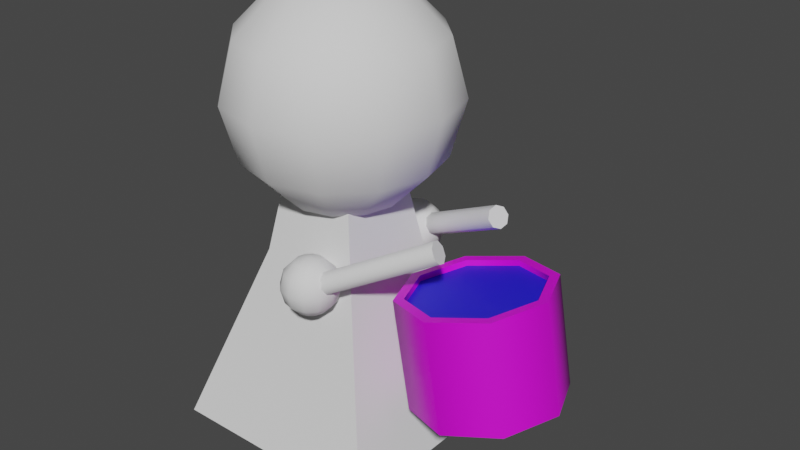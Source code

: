 # Source: Drummer.blend  (saved by Blender 3.6.13; exported with 4.5.12 LTS)
import bpy
from mathutils import Matrix  # noqa: F401  (used for matrix-valued properties, if any)

bpy.ops.wm.read_factory_settings(use_empty=True)
scene = bpy.context.scene
scene.name = 'Scene'

# ---- collections
col_collection = bpy.data.collections.new('Collection'); scene.collection.children.link(col_collection)

# ---- materials (node trees are filled in below, after node groups)
mat_material_1 = bpy.data.materials.new('Material 1')
mat_material_1.alpha_threshold = 0.0
mat_material_1.use_transparent_shadow = False
mat_material_1.roughness = 0.5
mat_material_1.line_color = (0.0, 0.0, 0.0, 1.0)
mat_material_2 = bpy.data.materials.new('Material 2')
mat_material_2.use_transparent_shadow = False

# ---- node groups
ng_auto_smooth = bpy.data.node_groups.new('Auto Smooth', 'GeometryNodeTree')
_s = ng_auto_smooth.interface.new_socket(name='Geometry', in_out='OUTPUT', socket_type='NodeSocketGeometry')
_s = ng_auto_smooth.interface.new_socket(name='Geometry', in_out='INPUT', socket_type='NodeSocketGeometry')
_s = ng_auto_smooth.interface.new_socket(name='Angle', in_out='INPUT', socket_type='NodeSocketFloat')
_s.subtype = 'ANGLE'
_s.min_value = 0.0
_s.max_value = 3.142
ng_auto_smooth.is_modifier = True
_N = ng_auto_smooth.nodes; _L = ng_auto_smooth.links
n0 = _N.new('NodeGroupOutput'); n0.name = 'Group Output'; n0.location = (480, -100)
n1 = _N.new('NodeGroupInput'); n1.name = 'Group Input'; n1.location = (-420, -300)
n2 = _N.new('NodeGroupInput'); n2.name = 'Group Input.001'; n2.location = (-60, -100)
n3 = _N.new('GeometryNodeSetShadeSmooth'); n3.name = 'Set Shade Smooth'; n3.location = (120, -100)
n3.domain = 'EDGE'
n4 = _N.new('GeometryNodeSetShadeSmooth'); n4.name = 'Set Shade Smooth.001'; n4.location = (300, -100)
n5 = _N.new('GeometryNodeInputMeshEdgeAngle'); n5.name = 'Edge Angle'; n5.location = (-420, -220)
n6 = _N.new('GeometryNodeInputEdgeSmooth'); n6.name = 'Is Edge Smooth'; n6.location = (-60, -160)
n7 = _N.new('GeometryNodeInputShadeSmooth'); n7.name = 'Is Face Smooth'; n7.location = (-240, -340)
n8 = _N.new('FunctionNodeBooleanMath'); n8.name = 'Boolean Math'; n8.location = (-60, -220)
n9 = _N.new('FunctionNodeCompare'); n9.name = 'Compare'; n9.location = (-240, -180)
n9.operation = 'LESS_EQUAL'
_L.new(n5.outputs[0], n9.inputs[0])
_L.new(n4.outputs[0], n0.inputs[0])
_L.new(n1.outputs[1], n9.inputs[1])
_L.new(n9.outputs[0], n8.inputs[0])
_L.new(n7.outputs[0], n8.inputs[1])
_L.new(n2.outputs[0], n3.inputs[0])
_L.new(n6.outputs[0], n3.inputs[1])
_L.new(n3.outputs[0], n4.inputs[0])
_L.new(n8.outputs[0], n3.inputs[2])
n0.is_active_output = True

# ---- material node trees
mat_material_1.use_nodes = True; mat_material_1.node_tree.nodes.clear()
_N = mat_material_1.node_tree.nodes; _L = mat_material_1.node_tree.links
n0 = _N.new('ShaderNodeOutputMaterial'); n0.name = 'Material Output'; n0.location = (300, 300)
n1 = _N.new('ShaderNodeBsdfPrincipled'); n1.name = 'Principled BSDF'; n1.location = (10, 300)
n1.distribution = 'GGX'
n1.subsurface_method = 'RANDOM_WALK_SKIN'
n1.inputs[0].default_value = (0.01564, 0.01017, 0.8, 1.0)
n1.inputs[3].default_value = 1.45
n1.inputs[27].default_value = (0.0, 0.0, 0.0, 1.0)
n1.inputs[28].default_value = 1.0
_L.new(n1.outputs[0], n0.inputs[0])
n0.is_active_output = True
mat_material_2.use_nodes = True; mat_material_2.node_tree.nodes.clear()
_N = mat_material_2.node_tree.nodes; _L = mat_material_2.node_tree.links
n0 = _N.new('ShaderNodeBsdfPrincipled'); n0.name = 'Principled BSDF'; n0.location = (10, 300)
n0.distribution = 'GGX'
n0.subsurface_method = 'RANDOM_WALK_SKIN'
n0.inputs[0].default_value = (0.7812, 0.001468, 0.8, 1.0)
n0.inputs[3].default_value = 1.45
n0.inputs[27].default_value = (0.0, 0.0, 0.0, 1.0)
n0.inputs[28].default_value = 1.0
n1 = _N.new('ShaderNodeOutputMaterial'); n1.name = 'Material Output'; n1.location = (300, 300)
_L.new(n0.outputs[0], n1.inputs[0])
n1.is_active_output = True

# ---- world
world_world = bpy.data.worlds.new('World'); scene.world = world_world
world_world.use_nodes = True; world_world.node_tree.nodes.clear()
_N = world_world.node_tree.nodes; _L = world_world.node_tree.links
n0 = _N.new('ShaderNodeOutputWorld'); n0.name = 'World Output'; n0.location = (300, 300)
n1 = _N.new('ShaderNodeBackground'); n1.name = 'Background'; n1.location = (10, 300)
n1.inputs[0].default_value = (0.05088, 0.05088, 0.05088, 1.0)
_L.new(n1.outputs[0], n0.inputs[0])
n0.is_active_output = True
world_world.color = (0.05088, 0.05088, 0.05088)
world_world.use_sun_shadow = False
world_world.sun_shadow_jitter_overblur = 0.0

# ---- meshes
me_cube_001 = bpy.data.meshes.new('Cube.001')
me_cube_001.from_pydata([(-1.0, -1.0, 0.0), (-0.3136, -0.3136, 2.465), (-1.0, 1.0, 0.0), (-0.3136, 0.3136, 2.465), (1.0, -1.0, 0.0), (0.3136, -0.3136, 2.465), (1.0, 1.0, 0.0), (0.3136, 0.3136, 2.465), (-0.4609, -0.4609, 1.613), (-0.4609, 0.4609, 1.613), (0.4609, 0.4609, 1.613), (0.4609, -0.4609, 1.613)], [], [(8, 1, 3, 9), (9, 3, 7, 10), (10, 7, 5, 11), (11, 5, 1, 8), (2, 6, 4, 0), (7, 3, 1, 5), (4, 11, 8, 0), (6, 10, 11, 4), (2, 9, 10, 6), (0, 8, 9, 2)])
me_cube_001.polygons.foreach_set('use_smooth', [True] * 10)
_uv = me_cube_001.uv_layers.new(name='UVMap')
_uv.uv.foreach_set('vector', [0.5, 0.0, 0.625, 0.0, 0.625, 0.25, 0.5, 0.25, 0.5, 0.25, 0.625, 0.25, 0.625, 0.5, 0.5, 0.5, 0.5, 0.5, 0.625, 0.5, 0.625, 0.75, 0.5, 0.75, 0.5, 0.75, 0.625, 0.75, 0.625, 1.0, 0.5, 1.0, 0.125, 0.5, 0.375, 0.5, 0.375, 0.75, 0.125, 0.75, 0.625, 0.5, 0.875, 0.5, 0.875, 0.75, 0.625, 0.75, 0.375, 0.75, 0.5, 0.75, 0.5, 1.0, 0.375, 1.0, 0.375, 0.5, 0.5, 0.5, 0.5, 0.75, 0.375, 0.75, 0.375, 0.25, 0.5, 0.25, 0.5, 0.5, 0.375, 0.5, 0.375, 0.0, 0.5, 0.0, 0.5, 0.25, 0.375, 0.25])
me_cube_001.update()
me_sphere = bpy.data.meshes.new('Sphere')
me_sphere.from_pydata([(0.0, 0.866, 3.5), (0.0, 0.866, 2.5), (0.25, 0.433, 3.866), (0.433, 0.75, 3.5), (0.5, 0.866, 3.0), (0.433, 0.75, 2.5), (0.25, 0.433, 2.134), (0.433, 0.25, 3.866), (0.75, 0.433, 3.5), (0.866, 0.5, 3.0), (0.75, 0.433, 2.5), (0.433, 0.25, 2.134), (0.5, 0.0, 3.866), (0.866, -2.98e-08, 3.5), (1.0, 0.0, 3.0), (0.866, -2.98e-08, 2.5), (0.5, 0.0, 2.134), (0.433, -0.25, 3.866), (0.75, -0.433, 3.5), (0.866, -0.5, 3.0), (0.75, -0.433, 2.5), (0.433, -0.25, 2.134), (0.25, -0.433, 3.866), (0.433, -0.75, 3.5), (0.5, -0.866, 3.0), (0.433, -0.75, 2.5), (0.25, -0.433, 2.134), (0.0, -0.5, 3.866), (-8.941e-08, -0.866, 3.5), (0.0, -1.0, 3.0), (-8.941e-08, -0.866, 2.5), (0.0, -0.5, 2.134), (0.0, 0.0, 4.0), (-0.25, -0.433, 3.866), (-0.433, -0.75, 3.5), (-0.5, -0.866, 3.0), (-0.433, -0.75, 2.5), (-0.25, -0.433, 2.134), (0.0, 0.0, 2.0), (-0.433, -0.25, 3.866), (-0.75, -0.433, 3.5), (-0.866, -0.5, 3.0), (-0.75, -0.433, 2.5), (-0.433, -0.25, 2.134), (-0.5, 0.0, 3.866), (-0.866, 8.941e-08, 3.5), (-1.0, 0.0, 3.0), (-0.866, 8.941e-08, 2.5), (-0.5, 0.0, 2.134), (-0.433, 0.25, 3.866), (-0.75, 0.433, 3.5), (-0.866, 0.5, 3.0), (-0.75, 0.433, 2.5), (-0.433, 0.25, 2.134), (-0.25, 0.433, 3.866), (-0.433, 0.75, 3.5), (-0.5, 0.866, 3.0), (-0.433, 0.75, 2.5), (-0.25, 0.433, 2.134), (0.0, 0.5, 3.866), (0.0, 1.0, 3.0), (0.0, 0.5, 2.134)], [], [(38, 61, 6), (1, 60, 4, 5), (0, 59, 2, 3), (61, 1, 5, 6), (60, 0, 3, 4), (59, 32, 2), (6, 5, 10, 11), (4, 3, 8, 9), (2, 32, 7), (38, 6, 11), (5, 4, 9, 10), (3, 2, 7, 8), (11, 10, 15, 16), (9, 8, 13, 14), (7, 32, 12), (38, 11, 16), (10, 9, 14, 15), (8, 7, 12, 13), (16, 15, 20, 21), (14, 13, 18, 19), (12, 32, 17), (38, 16, 21), (15, 14, 19, 20), (13, 12, 17, 18), (21, 20, 25, 26), (19, 18, 23, 24), (17, 32, 22), (38, 21, 26), (20, 19, 24, 25), (18, 17, 22, 23), (24, 23, 28, 29), (22, 32, 27), (38, 26, 31), (25, 24, 29, 30), (23, 22, 27, 28), (26, 25, 30, 31), (27, 32, 33), (38, 31, 37), (30, 29, 35, 36), (28, 27, 33, 34), (31, 30, 36, 37), (29, 28, 34, 35), (38, 37, 43), (36, 35, 41, 42), (34, 33, 39, 40), (37, 36, 42, 43), (35, 34, 40, 41), (33, 32, 39), (38, 43, 48), (42, 41, 46, 47), (40, 39, 44, 45), (43, 42, 47, 48), (41, 40, 45, 46), (39, 32, 44), (38, 48, 53), (47, 46, 51, 52), (45, 44, 49, 50), (48, 47, 52, 53), (46, 45, 50, 51), (44, 32, 49), (52, 51, 56, 57), (50, 49, 54, 55), (53, 52, 57, 58), (51, 50, 55, 56), (49, 32, 54), (38, 53, 58), (55, 54, 59, 0), (58, 57, 1, 61), (56, 55, 0, 60), (54, 32, 59), (38, 58, 61), (57, 56, 60, 1)])
me_sphere.polygons.foreach_set('use_smooth', [True] * 72)
_uv = me_sphere.uv_layers.new(name='UVMap')
_uv.uv.foreach_set('vector', [0.7083, 0.0, 0.75, 0.1667, 0.6667, 0.1667, 0.75, 0.3333, 0.75, 0.5, 0.6667, 0.5, 0.6667, 0.3333, 0.75, 0.6667, 0.75, 0.8333, 0.6667, 0.8333, 0.6667, 0.6667, 0.75, 0.1667, 0.75, 0.3333, 0.6667, 0.3333, 0.6667, 0.1667, 0.75, 0.5, 0.75, 0.6667, 0.6667, 0.6667, 0.6667, 0.5, 0.75, 0.8333, 0.7083, 1.0, 0.6667, 0.8333, 0.6667, 0.1667, 0.6667, 0.3333, 0.5833, 0.3333, 0.5833, 0.1667, 0.6667, 0.5, 0.6667, 0.6667, 0.5833, 0.6667, 0.5833, 0.5, 0.6667, 0.8333, 0.625, 1.0, 0.5833, 0.8333, 0.625, 0.0, 0.6667, 0.1667, 0.5833, 0.1667, 0.6667, 0.3333, 0.6667, 0.5, 0.5833, 0.5, 0.5833, 0.3333, 0.6667, 0.6667, 0.6667, 0.8333, 0.5833, 0.8333, 0.5833, 0.6667, 0.5833, 0.1667, 0.5833, 0.3333, 0.5, 0.3333, 0.5, 0.1667, 0.5833, 0.5, 0.5833, 0.6667, 0.5, 0.6667, 0.5, 0.5, 0.5833, 0.8333, 0.5417, 1.0, 0.5, 0.8333, 0.5417, 0.0, 0.5833, 0.1667, 0.5, 0.1667, 0.5833, 0.3333, 0.5833, 0.5, 0.5, 0.5, 0.5, 0.3333, 0.5833, 0.6667, 0.5833, 0.8333, 0.5, 0.8333, 0.5, 0.6667, 0.5, 0.1667, 0.5, 0.3333, 0.4167, 0.3333, 0.4167, 0.1667, 0.5, 0.5, 0.5, 0.6667, 0.4167, 0.6667, 0.4167, 0.5, 0.5, 0.8333, 0.4583, 1.0, 0.4167, 0.8333, 0.4583, 0.0, 0.5, 0.1667, 0.4167, 0.1667, 0.5, 0.3333, 0.5, 0.5, 0.4167, 0.5, 0.4167, 0.3333, 0.5, 0.6667, 0.5, 0.8333, 0.4167, 0.8333, 0.4167, 0.6667, 0.4167, 0.1667, 0.4167, 0.3333, 0.3333, 0.3333, 0.3333, 0.1667, 0.4167, 0.5, 0.4167, 0.6667, 0.3333, 0.6667, 0.3333, 0.5, 0.4167, 0.8333, 0.375, 1.0, 0.3333, 0.8333, 0.375, 0.0, 0.4167, 0.1667, 0.3333, 0.1667, 0.4167, 0.3333, 0.4167, 0.5, 0.3333, 0.5, 0.3333, 0.3333, 0.4167, 0.6667, 0.4167, 0.8333, 0.3333, 0.8333, 0.3333, 0.6667, 0.3333, 0.5, 0.3333, 0.6667, 0.25, 0.6667, 0.25, 0.5, 0.3333, 0.8333, 0.2917, 1.0, 0.25, 0.8333, 0.2917, 0.0, 0.3333, 0.1667, 0.25, 0.1667, 0.3333, 0.3333, 0.3333, 0.5, 0.25, 0.5, 0.25, 0.3333, 0.3333, 0.6667, 0.3333, 0.8333, 0.25, 0.8333, 0.25, 0.6667, 0.3333, 0.1667, 0.3333, 0.3333, 0.25, 0.3333, 0.25, 0.1667, 0.25, 0.8333, 0.2083, 1.0, 0.1667, 0.8333, 0.2083, 0.0, 0.25, 0.1667, 0.1667, 0.1667, 0.25, 0.3333, 0.25, 0.5, 0.1667, 0.5, 0.1667, 0.3333, 0.25, 0.6667, 0.25, 0.8333, 0.1667, 0.8333, 0.1667, 0.6667, 0.25, 0.1667, 0.25, 0.3333, 0.1667, 0.3333, 0.1667, 0.1667, 0.25, 0.5, 0.25, 0.6667, 0.1667, 0.6667, 0.1667, 0.5, 0.125, 0.0, 0.1667, 0.1667, 0.08333, 0.1667, 0.1667, 0.3333, 0.1667, 0.5, 0.08333, 0.5, 0.08333, 0.3333, 0.1667, 0.6667, 0.1667, 0.8333, 0.08333, 0.8333, 0.08333, 0.6667, 0.1667, 0.1667, 0.1667, 0.3333, 0.08333, 0.3333, 0.08333, 0.1667, 0.1667, 0.5, 0.1667, 0.6667, 0.08333, 0.6667, 0.08333, 0.5, 0.1667, 0.8333, 0.125, 1.0, 0.08333, 0.8333, 0.04167, 0.0, 0.08333, 0.1667, 0.0, 0.1667, 0.08333, 0.3333, 0.08333, 0.5, 0.0, 0.5, 0.0, 0.3333, 0.08333, 0.6667, 0.08333, 0.8333, 0.0, 0.8333, 0.0, 0.6667, 0.08333, 0.1667, 0.08333, 0.3333, 0.0, 0.3333, 0.0, 0.1667, 0.08333, 0.5, 0.08333, 0.6667, 0.0, 0.6667, 0.0, 0.5, 0.08333, 0.8333, 0.04167, 1.0, 0.0, 0.8333, 0.9583, 0.0, 1.0, 0.1667, 0.9167, 0.1667, 1.0, 0.3333, 1.0, 0.5, 0.9167, 0.5, 0.9167, 0.3333, 1.0, 0.6667, 1.0, 0.8333, 0.9167, 0.8333, 0.9167, 0.6667, 1.0, 0.1667, 1.0, 0.3333, 0.9167, 0.3333, 0.9167, 0.1667, 1.0, 0.5, 1.0, 0.6667, 0.9167, 0.6667, 0.9167, 0.5, 1.0, 0.8333, 0.9583, 1.0, 0.9167, 0.8333, 0.9167, 0.3333, 0.9167, 0.5, 0.8333, 0.5, 0.8333, 0.3333, 0.9167, 0.6667, 0.9167, 0.8333, 0.8333, 0.8333, 0.8333, 0.6667, 0.9167, 0.1667, 0.9167, 0.3333, 0.8333, 0.3333, 0.8333, 0.1667, 0.9167, 0.5, 0.9167, 0.6667, 0.8333, 0.6667, 0.8333, 0.5, 0.9167, 0.8333, 0.875, 1.0, 0.8333, 0.8333, 0.875, 0.0, 0.9167, 0.1667, 0.8333, 0.1667, 0.8333, 0.6667, 0.8333, 0.8333, 0.75, 0.8333, 0.75, 0.6667, 0.8333, 0.1667, 0.8333, 0.3333, 0.75, 0.3333, 0.75, 0.1667, 0.8333, 0.5, 0.8333, 0.6667, 0.75, 0.6667, 0.75, 0.5, 0.8333, 0.8333, 0.7917, 1.0, 0.75, 0.8333, 0.7917, 0.0, 0.8333, 0.1667, 0.75, 0.1667, 0.8333, 0.3333, 0.8333, 0.5, 0.75, 0.5, 0.75, 0.3333])
me_sphere.update()
me_sphere_001 = bpy.data.meshes.new('Sphere.001')
me_sphere_001.from_pydata([(0.2153, -0.4488, 1.729), (0.2153, -0.4488, 1.479), (0.2778, -0.5571, 1.821), (0.3236, -0.4778, 1.729), (0.3403, -0.4488, 1.604), (0.3236, -0.4778, 1.479), (0.2778, -0.5571, 1.388), (0.3236, -0.6028, 1.821), (0.4028, -0.5571, 1.729), (0.4318, -0.5403, 1.604), (0.4028, -0.5571, 1.479), (0.3236, -0.6028, 1.388), (0.3403, -0.6653, 1.821), (0.4318, -0.6653, 1.729), (0.4653, -0.6653, 1.604), (0.4318, -0.6653, 1.479), (0.3403, -0.6653, 1.388), (0.3236, -0.7278, 1.821), (0.4028, -0.7736, 1.729), (0.4318, -0.7903, 1.604), (0.4028, -0.7736, 1.479), (0.3236, -0.7278, 1.388), (0.2778, -0.7736, 1.821), (0.3236, -0.8528, 1.729), (0.3403, -0.8818, 1.604), (0.3236, -0.8528, 1.479), (0.2778, -0.7736, 1.388), (0.2153, -0.7903, 1.821), (0.2153, -0.8818, 1.729), (0.2153, -0.9153, 1.604), (0.2153, -0.8818, 1.479), (0.2153, -0.7903, 1.388), (0.2153, -0.6653, 1.854), (0.1528, -0.7736, 1.821), (0.1071, -0.8528, 1.729), (0.09033, -0.8818, 1.604), (0.1071, -0.8528, 1.479), (0.1528, -0.7736, 1.388), (0.2153, -0.6653, 1.354), (0.1071, -0.7278, 1.821), (0.02783, -0.7736, 1.729), (-0.001176, -0.7903, 1.604), (0.02783, -0.7736, 1.479), (0.1071, -0.7278, 1.388), (0.09033, -0.6653, 1.821), (-0.001176, -0.6653, 1.729), (-0.03467, -0.6653, 1.604), (-0.001176, -0.6653, 1.479), (0.09033, -0.6653, 1.388), (0.1071, -0.6028, 1.821), (0.02783, -0.5571, 1.729), (-0.001176, -0.5403, 1.604), (0.02783, -0.5571, 1.479), (0.1071, -0.6028, 1.388), (0.1528, -0.5571, 1.821), (0.1071, -0.4778, 1.729), (0.09033, -0.4488, 1.604), (0.1071, -0.4778, 1.479), (0.1528, -0.5571, 1.388), (0.2153, -0.5403, 1.821), (0.2153, -0.4153, 1.604), (0.2153, -0.5403, 1.388)], [], [(61, 1, 5, 6), (60, 0, 3, 4), (59, 32, 2), (38, 61, 6), (1, 60, 4, 5), (0, 59, 2, 3), (38, 6, 11), (5, 4, 9, 10), (3, 2, 7, 8), (6, 5, 10, 11), (4, 3, 8, 9), (2, 32, 7), (38, 11, 16), (10, 9, 14, 15), (8, 7, 12, 13), (11, 10, 15, 16), (9, 8, 13, 14), (7, 32, 12), (38, 16, 21), (15, 14, 19, 20), (13, 12, 17, 18), (16, 15, 20, 21), (14, 13, 18, 19), (12, 32, 17), (20, 19, 24, 25), (18, 17, 22, 23), (21, 20, 25, 26), (19, 18, 23, 24), (17, 32, 22), (38, 21, 26), (23, 22, 27, 28), (26, 25, 30, 31), (24, 23, 28, 29), (22, 32, 27), (38, 26, 31), (25, 24, 29, 30), (31, 30, 36, 37), (29, 28, 34, 35), (27, 32, 33), (38, 31, 37), (30, 29, 35, 36), (28, 27, 33, 34), (37, 36, 42, 43), (35, 34, 40, 41), (33, 32, 39), (38, 37, 43), (36, 35, 41, 42), (34, 33, 39, 40), (43, 42, 47, 48), (41, 40, 45, 46), (39, 32, 44), (38, 43, 48), (42, 41, 46, 47), (40, 39, 44, 45), (48, 47, 52, 53), (46, 45, 50, 51), (44, 32, 49), (38, 48, 53), (47, 46, 51, 52), (45, 44, 49, 50), (51, 50, 55, 56), (49, 32, 54), (38, 53, 58), (52, 51, 56, 57), (50, 49, 54, 55), (53, 52, 57, 58), (54, 32, 59), (38, 58, 61), (57, 56, 60, 1), (55, 54, 59, 0), (58, 57, 1, 61), (56, 55, 0, 60)])
me_sphere_001.polygons.foreach_set('use_smooth', [True] * 72)
_uv = me_sphere_001.uv_layers.new(name='UVMap')
_uv.uv.foreach_set('vector', [0.75, 0.1667, 0.75, 0.3333, 0.6667, 0.3333, 0.6667, 0.1667, 0.75, 0.5, 0.75, 0.6667, 0.6667, 0.6667, 0.6667, 0.5, 0.75, 0.8333, 0.7083, 1.0, 0.6667, 0.8333, 0.7083, 0.0, 0.75, 0.1667, 0.6667, 0.1667, 0.75, 0.3333, 0.75, 0.5, 0.6667, 0.5, 0.6667, 0.3333, 0.75, 0.6667, 0.75, 0.8333, 0.6667, 0.8333, 0.6667, 0.6667, 0.625, 0.0, 0.6667, 0.1667, 0.5833, 0.1667, 0.6667, 0.3333, 0.6667, 0.5, 0.5833, 0.5, 0.5833, 0.3333, 0.6667, 0.6667, 0.6667, 0.8333, 0.5833, 0.8333, 0.5833, 0.6667, 0.6667, 0.1667, 0.6667, 0.3333, 0.5833, 0.3333, 0.5833, 0.1667, 0.6667, 0.5, 0.6667, 0.6667, 0.5833, 0.6667, 0.5833, 0.5, 0.6667, 0.8333, 0.625, 1.0, 0.5833, 0.8333, 0.5417, 0.0, 0.5833, 0.1667, 0.5, 0.1667, 0.5833, 0.3333, 0.5833, 0.5, 0.5, 0.5, 0.5, 0.3333, 0.5833, 0.6667, 0.5833, 0.8333, 0.5, 0.8333, 0.5, 0.6667, 0.5833, 0.1667, 0.5833, 0.3333, 0.5, 0.3333, 0.5, 0.1667, 0.5833, 0.5, 0.5833, 0.6667, 0.5, 0.6667, 0.5, 0.5, 0.5833, 0.8333, 0.5417, 1.0, 0.5, 0.8333, 0.4583, 0.0, 0.5, 0.1667, 0.4167, 0.1667, 0.5, 0.3333, 0.5, 0.5, 0.4167, 0.5, 0.4167, 0.3333, 0.5, 0.6667, 0.5, 0.8333, 0.4167, 0.8333, 0.4167, 0.6667, 0.5, 0.1667, 0.5, 0.3333, 0.4167, 0.3333, 0.4167, 0.1667, 0.5, 0.5, 0.5, 0.6667, 0.4167, 0.6667, 0.4167, 0.5, 0.5, 0.8333, 0.4583, 1.0, 0.4167, 0.8333, 0.4167, 0.3333, 0.4167, 0.5, 0.3333, 0.5, 0.3333, 0.3333, 0.4167, 0.6667, 0.4167, 0.8333, 0.3333, 0.8333, 0.3333, 0.6667, 0.4167, 0.1667, 0.4167, 0.3333, 0.3333, 0.3333, 0.3333, 0.1667, 0.4167, 0.5, 0.4167, 0.6667, 0.3333, 0.6667, 0.3333, 0.5, 0.4167, 0.8333, 0.375, 1.0, 0.3333, 0.8333, 0.375, 0.0, 0.4167, 0.1667, 0.3333, 0.1667, 0.3333, 0.6667, 0.3333, 0.8333, 0.25, 0.8333, 0.25, 0.6667, 0.3333, 0.1667, 0.3333, 0.3333, 0.25, 0.3333, 0.25, 0.1667, 0.3333, 0.5, 0.3333, 0.6667, 0.25, 0.6667, 0.25, 0.5, 0.3333, 0.8333, 0.2917, 1.0, 0.25, 0.8333, 0.2917, 0.0, 0.3333, 0.1667, 0.25, 0.1667, 0.3333, 0.3333, 0.3333, 0.5, 0.25, 0.5, 0.25, 0.3333, 0.25, 0.1667, 0.25, 0.3333, 0.1667, 0.3333, 0.1667, 0.1667, 0.25, 0.5, 0.25, 0.6667, 0.1667, 0.6667, 0.1667, 0.5, 0.25, 0.8333, 0.2083, 1.0, 0.1667, 0.8333, 0.2083, 0.0, 0.25, 0.1667, 0.1667, 0.1667, 0.25, 0.3333, 0.25, 0.5, 0.1667, 0.5, 0.1667, 0.3333, 0.25, 0.6667, 0.25, 0.8333, 0.1667, 0.8333, 0.1667, 0.6667, 0.1667, 0.1667, 0.1667, 0.3333, 0.08333, 0.3333, 0.08333, 0.1667, 0.1667, 0.5, 0.1667, 0.6667, 0.08333, 0.6667, 0.08333, 0.5, 0.1667, 0.8333, 0.125, 1.0, 0.08333, 0.8333, 0.125, 0.0, 0.1667, 0.1667, 0.08333, 0.1667, 0.1667, 0.3333, 0.1667, 0.5, 0.08333, 0.5, 0.08333, 0.3333, 0.1667, 0.6667, 0.1667, 0.8333, 0.08333, 0.8333, 0.08333, 0.6667, 0.08333, 0.1667, 0.08333, 0.3333, 0.0, 0.3333, 0.0, 0.1667, 0.08333, 0.5, 0.08333, 0.6667, 0.0, 0.6667, 0.0, 0.5, 0.08333, 0.8333, 0.04167, 1.0, 0.0, 0.8333, 0.04167, 0.0, 0.08333, 0.1667, 0.0, 0.1667, 0.08333, 0.3333, 0.08333, 0.5, 0.0, 0.5, 0.0, 0.3333, 0.08333, 0.6667, 0.08333, 0.8333, 0.0, 0.8333, 0.0, 0.6667, 1.0, 0.1667, 1.0, 0.3333, 0.9167, 0.3333, 0.9167, 0.1667, 1.0, 0.5, 1.0, 0.6667, 0.9167, 0.6667, 0.9167, 0.5, 1.0, 0.8333, 0.9583, 1.0, 0.9167, 0.8333, 0.9583, 0.0, 1.0, 0.1667, 0.9167, 0.1667, 1.0, 0.3333, 1.0, 0.5, 0.9167, 0.5, 0.9167, 0.3333, 1.0, 0.6667, 1.0, 0.8333, 0.9167, 0.8333, 0.9167, 0.6667, 0.9167, 0.5, 0.9167, 0.6667, 0.8333, 0.6667, 0.8333, 0.5, 0.9167, 0.8333, 0.875, 1.0, 0.8333, 0.8333, 0.875, 0.0, 0.9167, 0.1667, 0.8333, 0.1667, 0.9167, 0.3333, 0.9167, 0.5, 0.8333, 0.5, 0.8333, 0.3333, 0.9167, 0.6667, 0.9167, 0.8333, 0.8333, 0.8333, 0.8333, 0.6667, 0.9167, 0.1667, 0.9167, 0.3333, 0.8333, 0.3333, 0.8333, 0.1667, 0.8333, 0.8333, 0.7917, 1.0, 0.75, 0.8333, 0.7917, 0.0, 0.8333, 0.1667, 0.75, 0.1667, 0.8333, 0.3333, 0.8333, 0.5, 0.75, 0.5, 0.75, 0.3333, 0.8333, 0.6667, 0.8333, 0.8333, 0.75, 0.8333, 0.75, 0.6667, 0.8333, 0.1667, 0.8333, 0.3333, 0.75, 0.3333, 0.75, 0.1667, 0.8333, 0.5, 0.8333, 0.6667, 0.75, 0.6667, 0.75, 0.5])
me_sphere_001.update()
me_sphere_002 = bpy.data.meshes.new('Sphere.002')
me_sphere_002.from_pydata([(0.2153, 0.4488, 1.729), (0.2153, 0.4488, 1.479), (0.2778, 0.5571, 1.821), (0.3236, 0.4778, 1.729), (0.3403, 0.4488, 1.604), (0.3236, 0.4778, 1.479), (0.2778, 0.5571, 1.388), (0.3236, 0.6028, 1.821), (0.4028, 0.5571, 1.729), (0.4318, 0.5403, 1.604), (0.4028, 0.5571, 1.479), (0.3236, 0.6028, 1.388), (0.3403, 0.6653, 1.821), (0.4318, 0.6653, 1.729), (0.4653, 0.6653, 1.604), (0.4318, 0.6653, 1.479), (0.3403, 0.6653, 1.388), (0.3236, 0.7278, 1.821), (0.4028, 0.7736, 1.729), (0.4318, 0.7903, 1.604), (0.4028, 0.7736, 1.479), (0.3236, 0.7278, 1.388), (0.2778, 0.7736, 1.821), (0.3236, 0.8528, 1.729), (0.3403, 0.8818, 1.604), (0.3236, 0.8528, 1.479), (0.2778, 0.7736, 1.388), (0.2153, 0.7903, 1.821), (0.2153, 0.8818, 1.729), (0.2153, 0.9153, 1.604), (0.2153, 0.8818, 1.479), (0.2153, 0.7903, 1.388), (0.2153, 0.6653, 1.854), (0.1528, 0.7736, 1.821), (0.1071, 0.8528, 1.729), (0.09033, 0.8818, 1.604), (0.1071, 0.8528, 1.479), (0.1528, 0.7736, 1.388), (0.2153, 0.6653, 1.354), (0.1071, 0.7278, 1.821), (0.02783, 0.7736, 1.729), (-0.001176, 0.7903, 1.604), (0.02783, 0.7736, 1.479), (0.1071, 0.7278, 1.388), (0.09033, 0.6653, 1.821), (-0.001176, 0.6653, 1.729), (-0.03467, 0.6653, 1.604), (-0.001176, 0.6653, 1.479), (0.09033, 0.6653, 1.388), (0.1071, 0.6028, 1.821), (0.02783, 0.5571, 1.729), (-0.001176, 0.5403, 1.604), (0.02783, 0.5571, 1.479), (0.1071, 0.6028, 1.388), (0.1528, 0.5571, 1.821), (0.1071, 0.4778, 1.729), (0.09033, 0.4488, 1.604), (0.1071, 0.4778, 1.479), (0.1528, 0.5571, 1.388), (0.2153, 0.5403, 1.821), (0.2153, 0.4153, 1.604), (0.2153, 0.5403, 1.388)], [], [(61, 6, 5, 1), (60, 4, 3, 0), (59, 2, 32), (38, 6, 61), (1, 5, 4, 60), (0, 3, 2, 59), (38, 11, 6), (5, 10, 9, 4), (3, 8, 7, 2), (6, 11, 10, 5), (4, 9, 8, 3), (2, 7, 32), (38, 16, 11), (10, 15, 14, 9), (8, 13, 12, 7), (11, 16, 15, 10), (9, 14, 13, 8), (7, 12, 32), (38, 21, 16), (15, 20, 19, 14), (13, 18, 17, 12), (16, 21, 20, 15), (14, 19, 18, 13), (12, 17, 32), (20, 25, 24, 19), (18, 23, 22, 17), (21, 26, 25, 20), (19, 24, 23, 18), (17, 22, 32), (38, 26, 21), (23, 28, 27, 22), (26, 31, 30, 25), (24, 29, 28, 23), (22, 27, 32), (38, 31, 26), (25, 30, 29, 24), (31, 37, 36, 30), (29, 35, 34, 28), (27, 33, 32), (38, 37, 31), (30, 36, 35, 29), (28, 34, 33, 27), (37, 43, 42, 36), (35, 41, 40, 34), (33, 39, 32), (38, 43, 37), (36, 42, 41, 35), (34, 40, 39, 33), (43, 48, 47, 42), (41, 46, 45, 40), (39, 44, 32), (38, 48, 43), (42, 47, 46, 41), (40, 45, 44, 39), (48, 53, 52, 47), (46, 51, 50, 45), (44, 49, 32), (38, 53, 48), (47, 52, 51, 46), (45, 50, 49, 44), (51, 56, 55, 50), (49, 54, 32), (38, 58, 53), (52, 57, 56, 51), (50, 55, 54, 49), (53, 58, 57, 52), (54, 59, 32), (38, 61, 58), (57, 1, 60, 56), (55, 0, 59, 54), (58, 61, 1, 57), (56, 60, 0, 55)])
me_sphere_002.polygons.foreach_set('use_smooth', [True] * 72)
_uv = me_sphere_002.uv_layers.new(name='UVMap')
_uv.uv.foreach_set('vector', [0.75, 0.1667, 0.6667, 0.1667, 0.6667, 0.3333, 0.75, 0.3333, 0.75, 0.5, 0.6667, 0.5, 0.6667, 0.6667, 0.75, 0.6667, 0.75, 0.8333, 0.6667, 0.8333, 0.7083, 1.0, 0.7083, 0.0, 0.6667, 0.1667, 0.75, 0.1667, 0.75, 0.3333, 0.6667, 0.3333, 0.6667, 0.5, 0.75, 0.5, 0.75, 0.6667, 0.6667, 0.6667, 0.6667, 0.8333, 0.75, 0.8333, 0.625, 0.0, 0.5833, 0.1667, 0.6667, 0.1667, 0.6667, 0.3333, 0.5833, 0.3333, 0.5833, 0.5, 0.6667, 0.5, 0.6667, 0.6667, 0.5833, 0.6667, 0.5833, 0.8333, 0.6667, 0.8333, 0.6667, 0.1667, 0.5833, 0.1667, 0.5833, 0.3333, 0.6667, 0.3333, 0.6667, 0.5, 0.5833, 0.5, 0.5833, 0.6667, 0.6667, 0.6667, 0.6667, 0.8333, 0.5833, 0.8333, 0.625, 1.0, 0.5417, 0.0, 0.5, 0.1667, 0.5833, 0.1667, 0.5833, 0.3333, 0.5, 0.3333, 0.5, 0.5, 0.5833, 0.5, 0.5833, 0.6667, 0.5, 0.6667, 0.5, 0.8333, 0.5833, 0.8333, 0.5833, 0.1667, 0.5, 0.1667, 0.5, 0.3333, 0.5833, 0.3333, 0.5833, 0.5, 0.5, 0.5, 0.5, 0.6667, 0.5833, 0.6667, 0.5833, 0.8333, 0.5, 0.8333, 0.5417, 1.0, 0.4583, 0.0, 0.4167, 0.1667, 0.5, 0.1667, 0.5, 0.3333, 0.4167, 0.3333, 0.4167, 0.5, 0.5, 0.5, 0.5, 0.6667, 0.4167, 0.6667, 0.4167, 0.8333, 0.5, 0.8333, 0.5, 0.1667, 0.4167, 0.1667, 0.4167, 0.3333, 0.5, 0.3333, 0.5, 0.5, 0.4167, 0.5, 0.4167, 0.6667, 0.5, 0.6667, 0.5, 0.8333, 0.4167, 0.8333, 0.4583, 1.0, 0.4167, 0.3333, 0.3333, 0.3333, 0.3333, 0.5, 0.4167, 0.5, 0.4167, 0.6667, 0.3333, 0.6667, 0.3333, 0.8333, 0.4167, 0.8333, 0.4167, 0.1667, 0.3333, 0.1667, 0.3333, 0.3333, 0.4167, 0.3333, 0.4167, 0.5, 0.3333, 0.5, 0.3333, 0.6667, 0.4167, 0.6667, 0.4167, 0.8333, 0.3333, 0.8333, 0.375, 1.0, 0.375, 0.0, 0.3333, 0.1667, 0.4167, 0.1667, 0.3333, 0.6667, 0.25, 0.6667, 0.25, 0.8333, 0.3333, 0.8333, 0.3333, 0.1667, 0.25, 0.1667, 0.25, 0.3333, 0.3333, 0.3333, 0.3333, 0.5, 0.25, 0.5, 0.25, 0.6667, 0.3333, 0.6667, 0.3333, 0.8333, 0.25, 0.8333, 0.2917, 1.0, 0.2917, 0.0, 0.25, 0.1667, 0.3333, 0.1667, 0.3333, 0.3333, 0.25, 0.3333, 0.25, 0.5, 0.3333, 0.5, 0.25, 0.1667, 0.1667, 0.1667, 0.1667, 0.3333, 0.25, 0.3333, 0.25, 0.5, 0.1667, 0.5, 0.1667, 0.6667, 0.25, 0.6667, 0.25, 0.8333, 0.1667, 0.8333, 0.2083, 1.0, 0.2083, 0.0, 0.1667, 0.1667, 0.25, 0.1667, 0.25, 0.3333, 0.1667, 0.3333, 0.1667, 0.5, 0.25, 0.5, 0.25, 0.6667, 0.1667, 0.6667, 0.1667, 0.8333, 0.25, 0.8333, 0.1667, 0.1667, 0.08333, 0.1667, 0.08333, 0.3333, 0.1667, 0.3333, 0.1667, 0.5, 0.08333, 0.5, 0.08333, 0.6667, 0.1667, 0.6667, 0.1667, 0.8333, 0.08333, 0.8333, 0.125, 1.0, 0.125, 0.0, 0.08333, 0.1667, 0.1667, 0.1667, 0.1667, 0.3333, 0.08333, 0.3333, 0.08333, 0.5, 0.1667, 0.5, 0.1667, 0.6667, 0.08333, 0.6667, 0.08333, 0.8333, 0.1667, 0.8333, 0.08333, 0.1667, 0.0, 0.1667, 0.0, 0.3333, 0.08333, 0.3333, 0.08333, 0.5, 0.0, 0.5, 0.0, 0.6667, 0.08333, 0.6667, 0.08333, 0.8333, 0.0, 0.8333, 0.04167, 1.0, 0.04167, 0.0, 0.0, 0.1667, 0.08333, 0.1667, 0.08333, 0.3333, 0.0, 0.3333, 0.0, 0.5, 0.08333, 0.5, 0.08333, 0.6667, 0.0, 0.6667, 0.0, 0.8333, 0.08333, 0.8333, 1.0, 0.1667, 0.9167, 0.1667, 0.9167, 0.3333, 1.0, 0.3333, 1.0, 0.5, 0.9167, 0.5, 0.9167, 0.6667, 1.0, 0.6667, 1.0, 0.8333, 0.9167, 0.8333, 0.9583, 1.0, 0.9583, 0.0, 0.9167, 0.1667, 1.0, 0.1667, 1.0, 0.3333, 0.9167, 0.3333, 0.9167, 0.5, 1.0, 0.5, 1.0, 0.6667, 0.9167, 0.6667, 0.9167, 0.8333, 1.0, 0.8333, 0.9167, 0.5, 0.8333, 0.5, 0.8333, 0.6667, 0.9167, 0.6667, 0.9167, 0.8333, 0.8333, 0.8333, 0.875, 1.0, 0.875, 0.0, 0.8333, 0.1667, 0.9167, 0.1667, 0.9167, 0.3333, 0.8333, 0.3333, 0.8333, 0.5, 0.9167, 0.5, 0.9167, 0.6667, 0.8333, 0.6667, 0.8333, 0.8333, 0.9167, 0.8333, 0.9167, 0.1667, 0.8333, 0.1667, 0.8333, 0.3333, 0.9167, 0.3333, 0.8333, 0.8333, 0.75, 0.8333, 0.7917, 1.0, 0.7917, 0.0, 0.75, 0.1667, 0.8333, 0.1667, 0.8333, 0.3333, 0.75, 0.3333, 0.75, 0.5, 0.8333, 0.5, 0.8333, 0.6667, 0.75, 0.6667, 0.75, 0.8333, 0.8333, 0.8333, 0.8333, 0.1667, 0.75, 0.1667, 0.75, 0.3333, 0.8333, 0.3333, 0.8333, 0.5, 0.75, 0.5, 0.75, 0.6667, 0.8333, 0.6667])
me_sphere_002.update()
me_cylinder = bpy.data.meshes.new('Cylinder')
me_cylinder.from_pydata([(1.529, 0.5718, 0.7619), (1.361, 0.5718, 1.71), (1.927, 0.4043, 0.8321), (1.76, 0.4043, 1.781), (2.092, -1.804e-07, 0.8612), (1.924, -1.784e-07, 1.81), (1.927, -0.4043, 0.8321), (1.76, -0.4043, 1.781), (1.529, -0.5718, 0.7619), (1.361, -0.5718, 1.71), (1.13, -0.4043, 0.6917), (0.9632, -0.4043, 1.64), (0.9656, -1.537e-07, 0.6626), (0.7983, -1.518e-07, 1.611), (1.13, 0.4043, 0.6917), (0.9632, 0.4043, 1.64), (1.529, 0.6586, 0.7619), (1.987, 0.4657, 0.8428), (1.82, 0.4657, 1.791), (1.361, 0.6586, 1.71), (2.177, -1.824e-07, 0.8763), (2.01, -1.805e-07, 1.825), (1.987, -0.4657, 0.8428), (1.82, -0.4657, 1.791), (1.529, -0.6586, 0.7619), (1.361, -0.6586, 1.71), (1.07, -0.4657, 0.681), (0.9028, -0.4657, 1.63), (0.8801, -1.517e-07, 0.6475), (0.7128, -1.497e-07, 1.596), (1.07, 0.4657, 0.681), (0.9028, 0.4657, 1.63), (1.768, 0.4043, 1.731), (1.37, 0.5718, 1.661), (1.933, -1.785e-07, 1.76), (1.768, -0.4043, 1.731), (1.37, -0.5718, 1.661), (0.9719, -0.4043, 1.591), (0.807, -1.519e-07, 1.562), (0.9719, 0.4043, 1.591), (1.52, 0.5718, 0.8111), (1.918, 0.4043, 0.8813), (2.083, -1.803e-07, 0.9104), (1.918, -0.4043, 0.8813), (1.52, -0.5718, 0.8111), (1.122, -0.4043, 0.7409), (0.9569, -1.536e-07, 0.7119), (1.122, 0.4043, 0.7409)], [], [(16, 19, 18, 17), (17, 18, 21, 20), (20, 21, 23, 22), (22, 23, 25, 24), (24, 25, 27, 26), (26, 27, 29, 28), (1, 15, 39, 33), (28, 29, 31, 30), (30, 31, 19, 16), (2, 4, 42, 41), (2, 0, 16, 17), (1, 3, 18, 19), (4, 2, 17, 20), (3, 5, 21, 18), (6, 4, 20, 22), (5, 7, 23, 21), (8, 6, 22, 24), (7, 9, 25, 23), (10, 8, 24, 26), (9, 11, 27, 25), (12, 10, 26, 28), (11, 13, 29, 27), (14, 12, 28, 30), (13, 15, 31, 29), (0, 14, 30, 16), (15, 1, 19, 31), (32, 33, 39, 38, 37, 36, 35, 34), (15, 13, 38, 39), (13, 11, 37, 38), (11, 9, 36, 37), (9, 7, 35, 36), (7, 5, 34, 35), (5, 3, 32, 34), (3, 1, 33, 32), (40, 41, 42, 43, 44, 45, 46, 47), (0, 2, 41, 40), (14, 0, 40, 47), (12, 14, 47, 46), (10, 12, 46, 45), (8, 10, 45, 44), (6, 8, 44, 43), (4, 6, 43, 42)])
me_cylinder.polygons.foreach_set('use_smooth', [True] * 42)
me_cylinder.polygons.foreach_set('material_index', [1, 1, 1, 1, 1, 1, 1, 1, 1, 1, 1, 1, 1, 1, 1, 1, 1, 1, 1, 1, 1, 1, 1, 1, 1, 1, 0, 1, 1, 1, 1, 1, 1, 1, 0, 1, 1, 1, 1, 1, 1, 1])
_uv = me_cylinder.uv_layers.new(name='UVMap')
_uv.uv.foreach_set('vector', [1.0, 0.5, 1.0, 1.0, 0.875, 1.0, 0.875, 0.5, 0.875, 0.5, 0.875, 1.0, 0.75, 1.0, 0.75, 0.5, 0.75, 0.5, 0.75, 1.0, 0.625, 1.0, 0.625, 0.5, 0.625, 0.5, 0.625, 1.0, 0.5, 1.0, 0.5, 0.5, 0.5, 0.5, 0.5, 1.0, 0.375, 1.0, 0.375, 0.5, 0.375, 0.5, 0.375, 1.0, 0.25, 1.0, 0.25, 0.5, 0.25, 0.4584, 0.1027, 0.3973, 0.1027, 0.3973, 0.25, 0.4584, 0.25, 0.5, 0.25, 1.0, 0.125, 1.0, 0.125, 0.5, 0.125, 0.5, 0.125, 1.0, 0.0, 1.0, 0.0, 0.5, 0.8973, 0.3973, 0.9584, 0.25, 0.9584, 0.25, 0.8973, 0.3973, 0.8973, 0.3973, 0.75, 0.4584, 0.75, 0.49, 0.9197, 0.4197, 0.25, 0.4584, 0.3973, 0.3973, 0.4197, 0.4197, 0.25, 0.49, 0.9584, 0.25, 0.8973, 0.3973, 0.9197, 0.4197, 0.99, 0.25, 0.3973, 0.3973, 0.4584, 0.25, 0.49, 0.25, 0.4197, 0.4197, 0.8973, 0.1027, 0.9584, 0.25, 0.99, 0.25, 0.9197, 0.08029, 0.4584, 0.25, 0.3973, 0.1027, 0.4197, 0.08029, 0.49, 0.25, 0.75, 0.04164, 0.8973, 0.1027, 0.9197, 0.08029, 0.75, 0.01, 0.3973, 0.1027, 0.25, 0.04164, 0.25, 0.01, 0.4197, 0.08029, 0.6027, 0.1027, 0.75, 0.04164, 0.75, 0.01, 0.5803, 0.08029, 0.25, 0.04164, 0.1027, 0.1027, 0.08029, 0.08029, 0.25, 0.01, 0.5416, 0.25, 0.6027, 0.1027, 0.5803, 0.08029, 0.51, 0.25, 0.1027, 0.1027, 0.04164, 0.25, 0.01, 0.25, 0.08029, 0.08029, 0.6027, 0.3973, 0.5416, 0.25, 0.51, 0.25, 0.5803, 0.4197, 0.04164, 0.25, 0.1027, 0.3973, 0.08029, 0.4197, 0.01, 0.25, 0.75, 0.4584, 0.6027, 0.3973, 0.5803, 0.4197, 0.75, 0.49, 0.1027, 0.3973, 0.25, 0.4584, 0.25, 0.49, 0.08029, 0.4197, 0.3973, 0.3973, 0.25, 0.4584, 0.1027, 0.3973, 0.04164, 0.25, 0.1027, 0.1027, 0.25, 0.04164, 0.3973, 0.1027, 0.4584, 0.25, 0.1027, 0.3973, 0.04164, 0.25, 0.04164, 0.25, 0.1027, 0.3973, 0.04164, 0.25, 0.1027, 0.1027, 0.1027, 0.1027, 0.04164, 0.25, 0.1027, 0.1027, 0.25, 0.04164, 0.25, 0.04164, 0.1027, 0.1027, 0.25, 0.04164, 0.3973, 0.1027, 0.3973, 0.1027, 0.25, 0.04164, 0.3973, 0.1027, 0.4584, 0.25, 0.4584, 0.25, 0.3973, 0.1027, 0.4584, 0.25, 0.3973, 0.3973, 0.3973, 0.3973, 0.4584, 0.25, 0.3973, 0.3973, 0.25, 0.4584, 0.25, 0.4584, 0.3973, 0.3973, 0.75, 0.4584, 0.8973, 0.3973, 0.9584, 0.25, 0.8973, 0.1027, 0.75, 0.04164, 0.6027, 0.1027, 0.5416, 0.25, 0.6027, 0.3973, 0.75, 0.4584, 0.8973, 0.3973, 0.8973, 0.3973, 0.75, 0.4584, 0.6027, 0.3973, 0.75, 0.4584, 0.75, 0.4584, 0.6027, 0.3973, 0.5416, 0.25, 0.6027, 0.3973, 0.6027, 0.3973, 0.5416, 0.25, 0.6027, 0.1027, 0.5416, 0.25, 0.5416, 0.25, 0.6027, 0.1027, 0.75, 0.04164, 0.6027, 0.1027, 0.6027, 0.1027, 0.75, 0.04164, 0.8973, 0.1027, 0.75, 0.04164, 0.75, 0.04164, 0.8973, 0.1027, 0.9584, 0.25, 0.8973, 0.1027, 0.8973, 0.1027, 0.9584, 0.25])
me_cylinder.materials.append(mat_material_1)
me_cylinder.materials.append(mat_material_2)
me_cylinder.update()
me_cylinder_001 = bpy.data.meshes.new('Cylinder.001')
me_cylinder_001.from_pydata([(0.1978, -0.6311, 1.603), (1.244, -0.2888, 2.149), (0.2351, -0.6462, 1.541), (1.282, -0.304, 2.087), (0.2688, -0.7059, 1.514), (1.315, -0.3636, 2.06), (0.2793, -0.7751, 1.537), (1.326, -0.4328, 2.083), (0.2604, -0.8133, 1.598), (1.307, -0.471, 2.143), (0.2232, -0.7981, 1.659), (1.27, -0.4559, 2.205), (0.1894, -0.7385, 1.687), (1.236, -0.3962, 2.233), (0.1789, -0.6693, 1.663), (1.225, -0.327, 2.209)], [], [(0, 1, 3, 2), (2, 3, 5, 4), (4, 5, 7, 6), (6, 7, 9, 8), (8, 9, 11, 10), (10, 11, 13, 12), (3, 1, 15, 13, 11, 9, 7, 5), (12, 13, 15, 14), (14, 15, 1, 0), (0, 2, 4, 6, 8, 10, 12, 14)])
me_cylinder_001.polygons.foreach_set('use_smooth', [1, 1, 1, 1, 1, 1, 0, 1, 1, 0])
_uv = me_cylinder_001.uv_layers.new(name='UVMap')
_uv.uv.foreach_set('vector', [1.0, 0.5, 1.0, 1.0, 0.875, 1.0, 0.875, 0.5, 0.875, 0.5, 0.875, 1.0, 0.75, 1.0, 0.75, 0.5, 0.75, 0.5, 0.75, 1.0, 0.625, 1.0, 0.625, 0.5, 0.625, 0.5, 0.625, 1.0, 0.5, 1.0, 0.5, 0.5, 0.5, 0.5, 0.5, 1.0, 0.375, 1.0, 0.375, 0.5, 0.375, 0.5, 0.375, 1.0, 0.25, 1.0, 0.25, 0.5, 0.4197, 0.4197, 0.25, 0.49, 0.08029, 0.4197, 0.01, 0.25, 0.08029, 0.08029, 0.25, 0.01, 0.4197, 0.08029, 0.49, 0.25, 0.25, 0.5, 0.25, 1.0, 0.125, 1.0, 0.125, 0.5, 0.125, 0.5, 0.125, 1.0, 0.0, 1.0, 0.0, 0.5, 0.75, 0.49, 0.9197, 0.4197, 0.99, 0.25, 0.9197, 0.08029, 0.75, 0.01, 0.5803, 0.08029, 0.51, 0.25, 0.5803, 0.4197])
me_cylinder_001.update()
me_cylinder_002 = bpy.data.meshes.new('Cylinder.002')
me_cylinder_002.from_pydata([(0.1978, 0.6311, 1.603), (1.244, 0.2888, 2.149), (0.2351, 0.6462, 1.541), (1.282, 0.304, 2.087), (0.2688, 0.7059, 1.514), (1.315, 0.3636, 2.06), (0.2793, 0.7751, 1.537), (1.326, 0.4328, 2.083), (0.2604, 0.8133, 1.598), (1.307, 0.471, 2.143), (0.2232, 0.7981, 1.659), (1.27, 0.4559, 2.205), (0.1894, 0.7385, 1.687), (1.236, 0.3962, 2.233), (0.1789, 0.6693, 1.663), (1.225, 0.327, 2.209)], [], [(0, 2, 3, 1), (2, 4, 5, 3), (4, 6, 7, 5), (6, 8, 9, 7), (8, 10, 11, 9), (10, 12, 13, 11), (3, 5, 7, 9, 11, 13, 15, 1), (12, 14, 15, 13), (14, 0, 1, 15), (0, 14, 12, 10, 8, 6, 4, 2)])
me_cylinder_002.polygons.foreach_set('use_smooth', [1, 1, 1, 1, 1, 1, 0, 1, 1, 0])
_uv = me_cylinder_002.uv_layers.new(name='UVMap')
_uv.uv.foreach_set('vector', [1.0, 0.5, 0.875, 0.5, 0.875, 1.0, 1.0, 1.0, 0.875, 0.5, 0.75, 0.5, 0.75, 1.0, 0.875, 1.0, 0.75, 0.5, 0.625, 0.5, 0.625, 1.0, 0.75, 1.0, 0.625, 0.5, 0.5, 0.5, 0.5, 1.0, 0.625, 1.0, 0.5, 0.5, 0.375, 0.5, 0.375, 1.0, 0.5, 1.0, 0.375, 0.5, 0.25, 0.5, 0.25, 1.0, 0.375, 1.0, 0.4197, 0.4197, 0.49, 0.25, 0.4197, 0.08029, 0.25, 0.01, 0.08029, 0.08029, 0.01, 0.25, 0.08029, 0.4197, 0.25, 0.49, 0.25, 0.5, 0.125, 0.5, 0.125, 1.0, 0.25, 1.0, 0.125, 0.5, 0.0, 0.5, 0.0, 1.0, 0.125, 1.0, 0.75, 0.49, 0.5803, 0.4197, 0.51, 0.25, 0.5803, 0.08029, 0.75, 0.01, 0.9197, 0.08029, 0.99, 0.25, 0.9197, 0.4197])
me_cylinder_002.update()

# ---- objects
ob_body = bpy.data.objects.new('Body', me_cube_001)
ob_head = bpy.data.objects.new('Head', me_sphere)
ob_lefthand = bpy.data.objects.new('LeftHand', me_sphere_001)
ob_righthand = bpy.data.objects.new('Righthand', me_sphere_002)
ob_drum = bpy.data.objects.new('Drum', me_cylinder)
ob_stick = bpy.data.objects.new('Stick', me_cylinder_001)
ob_stick_001 = bpy.data.objects.new('Stick.001', me_cylinder_002)

# ---- transforms, parenting, visibility, modifiers, constraints
ob_body.location = (0.0, 0.0, 0.0)
_m = ob_body.modifiers.new('Auto Smooth', 'NODES')
_m.node_group = ng_auto_smooth
_gi = [s.identifier for s in ng_auto_smooth.interface.items_tree if s.item_type == 'SOCKET' and s.in_out == 'INPUT']
_m[_gi[1]] = 0.5236  # Angle
ob_head.location = (0.0, 0.0, 0.0)
ob_lefthand.location = (0.0, 0.0, 0.0)
ob_righthand.location = (0.0, 0.0, 0.0)
ob_drum.location = (0.0, 0.0, 0.0)
_m = ob_drum.modifiers.new('Auto Smooth', 'NODES')
_m.node_group = ng_auto_smooth
_gi = [s.identifier for s in ng_auto_smooth.interface.items_tree if s.item_type == 'SOCKET' and s.in_out == 'INPUT']
_m[_gi[1]] = 0.8727  # Angle
ob_stick.parent = ob_lefthand
ob_stick.location = (0.0, 0.0, 0.0)
_m = ob_stick.modifiers.new('Auto Smooth', 'NODES')
_m.node_group = ng_auto_smooth
_gi = [s.identifier for s in ng_auto_smooth.interface.items_tree if s.item_type == 'SOCKET' and s.in_out == 'INPUT']
_m[_gi[1]] = 0.8727  # Angle
ob_stick_001.parent = ob_righthand
ob_stick_001.location = (0.0, 0.0, 0.0)
_m = ob_stick_001.modifiers.new('Auto Smooth', 'NODES')
_m.node_group = ng_auto_smooth
_gi = [s.identifier for s in ng_auto_smooth.interface.items_tree if s.item_type == 'SOCKET' and s.in_out == 'INPUT']
_m[_gi[1]] = 0.8727  # Angle

# ---- collection membership
col_collection.objects.link(ob_body)
col_collection.objects.link(ob_head)
col_collection.objects.link(ob_lefthand)
col_collection.objects.link(ob_righthand)
col_collection.objects.link(ob_drum)
col_collection.objects.link(ob_stick)
col_collection.objects.link(ob_stick_001)

# ---- scene / render settings (as saved in the file)
scene.frame_start = 1; scene.frame_end = 250; scene.frame_set(1)
scene.render.engine = 'BLENDER_EEVEE_NEXT'
scene.cycles.sampling_pattern = 'TABULATED_SOBOL'
scene.view_settings.view_transform = 'Filmic'
bpy.context.view_layer.update()

# ---- added for rendering (the .blend has no active camera and no usable light): camera, sun
cam_auto = bpy.data.cameras.new('AutoCamera')
cam_auto.lens = 50.0
cam_auto.sensor_width = 36.0
cam_auto.clip_end = 1000.0
ob_auto_camera = bpy.data.objects.new('AutoCamera', cam_auto)
scene.collection.objects.link(ob_auto_camera)
ob_auto_camera.location = (5.66426, -6.09079, 6.06052)
ob_auto_camera.rotation_euler = (1.09748, -7.21219e-08, 0.694738)
scene.camera = ob_auto_camera
light_auto_sun = bpy.data.lights.new('AutoSun', 'SUN')
light_auto_sun.energy = 3.0
light_auto_sun.angle = 0.0523599
ob_auto_sun = bpy.data.objects.new('AutoSun', light_auto_sun)
scene.collection.objects.link(ob_auto_sun)
ob_auto_sun.rotation_euler = (0.872665, 0.174533, 0.523599)
bpy.context.view_layer.update()
